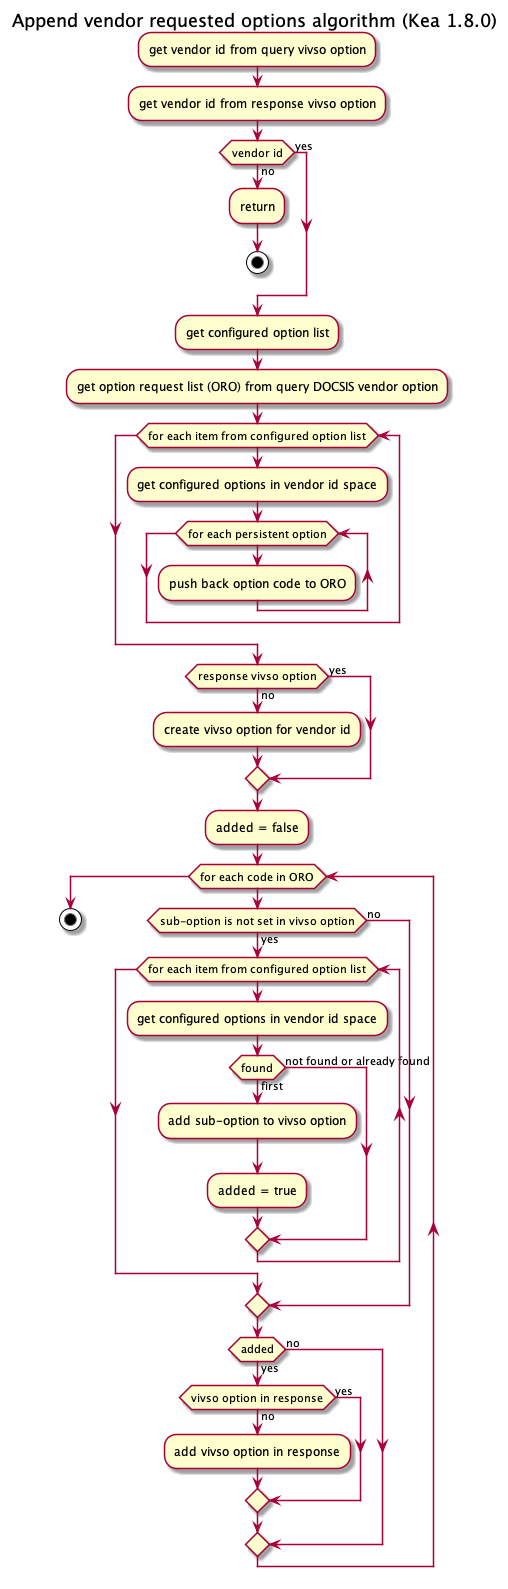

The diagram above was rendered by PlantUML. Its source (embedded in the PNG):
@startuml

Title Append vendor requested options algorithm (Kea 1.8.0)

:get vendor id from query vivso option;
:get vendor id from response vivso option;
if (vendor id) then (no)
  :return;
  stop
else (yes)
endif

:get configured option list;

:get option request list (ORO) from query DOCSIS vendor option;

while (for each item from configured option list)
  :get configured options in vendor id space;
  while (for each persistent option)
    :push back option code to ORO;
  endwhile
endwhile

if (response vivso option) then (no)
  :create vivso option for vendor id;
else (yes)
endif

:added = false;
while (for each code in ORO)
  if (sub-option is not set in vivso option) then (yes)
    while (for each item from configured option list)
      :get configured options in vendor id space;
      if (found) then (first)
        :add sub-option to vivso option;
        :added = true;
      else (not found or already found)
      endif
    endwhile
  else (no)
  endif
  if (added) then (yes)
    if (vivso option in response) then (no)
      :add vivso option in response;
    else (yes)
    endif
  else (no)
  endif
endwhile
->done;
stop

@enduml